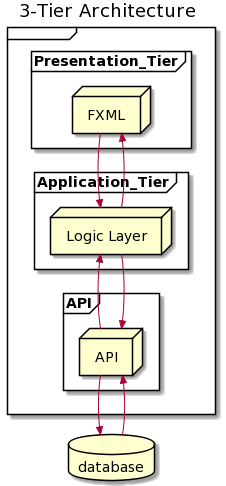

The diagram above was rendered by PlantUML. Its source (embedded in the PNG):
@startuml
title 3-Tier Architecture


frame {
    
    frame Presentation_Tier{
        node "FXML" as ui
        
    }
    frame Application_Tier{
        node "Logic Layer" as lc
    }
    frame API{
        node "API" as api
    }

}

database database


api -->> lc
lc -->> ui
lc -->> api
ui -->> lc

api -->> database
database -->> api
@enduml